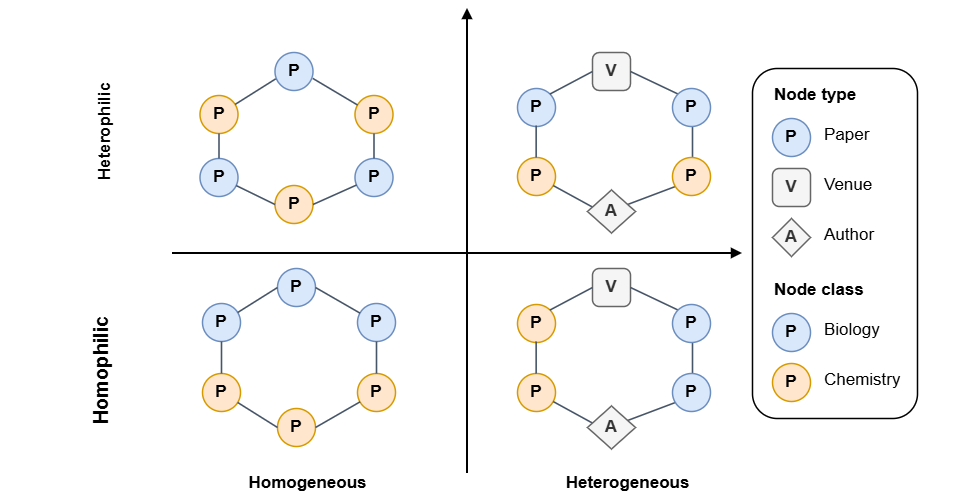

The diagram above was exported from draw.io. Its source (the exported page's mxGraphModel, read from the mxfile embedded in the PNG):
<mxGraphModel dx="2719" dy="1000" grid="1" gridSize="10" guides="1" tooltips="1" connect="1" arrows="1" fold="1" page="1" pageScale="1" pageWidth="1100" pageHeight="700" math="0" shadow="0">
  <root>
    <mxCell id="0" />
    <mxCell id="1" parent="0" />
    <mxCell id="xleft" parent="1" style="text;html=1;align=center;verticalAlign=middle;fontSize=17;fontStyle=1;fontColor=#000000;" value="Homogeneous" vertex="1">
      <mxGeometry height="30" width="250" x="90" y="610" as="geometry" />
    </mxCell>
    <mxCell id="xright" parent="1" style="text;html=1;align=center;verticalAlign=middle;fontSize=17;fontStyle=1;fontColor=#000000;" value="Heterogeneous" vertex="1">
      <mxGeometry height="30" width="250" x="410" y="610" as="geometry" />
    </mxCell>
    <mxCell id="ytop" parent="1" style="text;html=1;align=center;verticalAlign=middle;fontSize=17;fontStyle=1;fontColor=#000000;rotation=270;fontFamily=Helvetica;0,700;1,400&amp;display=swap&quot; rel=&quot;stylesheet&quot;&gt;;" value="Heterophilic" vertex="1">
      <mxGeometry height="107.5" width="205" x="-90" y="220" as="geometry" />
    </mxCell>
    <mxCell id="ybottom" parent="1" style="text;html=1;align=center;verticalAlign=middle;fontSize=20;fontStyle=1;fontColor=#000000;rotation=270;fontFamily=Helvetica;0,700;1,400&amp;display=swap&quot; rel=&quot;stylesheet&quot;&gt;;" value="Homophilic&amp;nbsp;" vertex="1">
      <mxGeometry height="200" width="195" x="-90" y="410" as="geometry" />
    </mxCell>
    <mxCell id="xaxis" edge="1" parent="1" style="endArrow=block;html=1;strokeWidth=2;fontColor=#000000;fontSize=17;">
      <mxGeometry relative="1" as="geometry">
        <mxPoint x="80" y="395" as="sourcePoint" />
        <mxPoint x="650" y="395" as="targetPoint" />
      </mxGeometry>
    </mxCell>
    <mxCell id="yaxis" edge="1" parent="1" style="endArrow=block;html=1;strokeWidth=2;fontColor=#000000;fontSize=17;">
      <mxGeometry relative="1" as="geometry">
        <mxPoint x="375" y="615" as="sourcePoint" />
        <mxPoint x="375" y="150" as="targetPoint" />
      </mxGeometry>
    </mxCell>
    <mxCell id="q3n1" parent="1" style="ellipse;whiteSpace=wrap;html=1;aspect=fixed;fillColor=#dae8fc;strokeColor=#6c8ebf;strokeWidth=1.5;fontSize=17;fontStyle=1;" value="P" vertex="1">
      <mxGeometry height="38" width="38" x="110" y="445" as="geometry" />
    </mxCell>
    <mxCell id="q3n2" parent="1" style="ellipse;whiteSpace=wrap;html=1;aspect=fixed;fillColor=#dae8fc;strokeColor=#6c8ebf;strokeWidth=1.5;fontSize=17;fontStyle=1;" value="P" vertex="1">
      <mxGeometry height="38" width="38" x="185" y="410" as="geometry" />
    </mxCell>
    <mxCell id="q3n3" parent="1" style="ellipse;whiteSpace=wrap;html=1;aspect=fixed;fillColor=#dae8fc;strokeColor=#6c8ebf;strokeWidth=1.5;fontSize=17;fontStyle=1;" value="P" vertex="1">
      <mxGeometry height="38" width="38" x="265" y="445" as="geometry" />
    </mxCell>
    <mxCell id="q3n4" parent="1" style="ellipse;whiteSpace=wrap;html=1;aspect=fixed;fillColor=#ffe6cc;strokeColor=#d79b00;strokeWidth=1.5;fontSize=17;fontStyle=1;" value="P" vertex="1">
      <mxGeometry height="38" width="38" x="110" y="515" as="geometry" />
    </mxCell>
    <mxCell id="q3n5" parent="1" style="ellipse;whiteSpace=wrap;html=1;aspect=fixed;fillColor=#ffe6cc;strokeColor=#d79b00;strokeWidth=1.5;fontSize=17;fontStyle=1;" value="P" vertex="1">
      <mxGeometry height="38" width="38" x="185" y="550" as="geometry" />
    </mxCell>
    <mxCell id="q3n6" parent="1" style="ellipse;whiteSpace=wrap;html=1;aspect=fixed;fillColor=#ffe6cc;strokeColor=#d79b00;strokeWidth=1.5;fontSize=17;fontStyle=1;" value="P" vertex="1">
      <mxGeometry height="38" width="38" x="265" y="515" as="geometry" />
    </mxCell>
    <mxCell id="q3e1" edge="1" parent="1" source="q3n1" style="endArrow=none;html=1;strokeWidth=1.6;strokeColor=#475569;fontColor=#000000;fontSize=17;entryX=0;entryY=0.5;entryDx=0;entryDy=0;" target="q3n2">
      <mxGeometry relative="1" as="geometry" />
    </mxCell>
    <mxCell id="q3e2" edge="1" parent="1" source="q3n2" style="endArrow=none;html=1;strokeWidth=1.6;strokeColor=#475569;fontColor=#000000;fontSize=17;exitX=1;exitY=0.5;exitDx=0;exitDy=0;" target="q3n3">
      <mxGeometry relative="1" as="geometry" />
    </mxCell>
    <mxCell id="q3e3" edge="1" parent="1" source="q3n4" style="endArrow=none;html=1;strokeWidth=1.6;strokeColor=#475569;fontColor=#000000;fontSize=17;entryX=0;entryY=0.5;entryDx=0;entryDy=0;" target="q3n5">
      <mxGeometry relative="1" as="geometry" />
    </mxCell>
    <mxCell id="q3e4" edge="1" parent="1" source="q3n5" style="endArrow=none;html=1;strokeWidth=1.6;strokeColor=#475569;fontColor=#000000;fontSize=17;exitX=1;exitY=0.5;exitDx=0;exitDy=0;" target="q3n6">
      <mxGeometry relative="1" as="geometry" />
    </mxCell>
    <mxCell id="q4n1" parent="1" style="ellipse;whiteSpace=wrap;html=1;aspect=fixed;fillColor=#ffe6cc;strokeColor=#d79b00;strokeWidth=1.5;fontSize=17;fontStyle=1;" value="P" vertex="1">
      <mxGeometry height="38" width="38" x="425" y="446" as="geometry" />
    </mxCell>
    <mxCell id="q4n2" parent="1" style="rounded=1;whiteSpace=wrap;html=1;arcSize=18;strokeWidth=1.5;fontSize=17;fontStyle=1;fillColor=#f5f5f5;strokeColor=#666666;fontColor=#333333;" value="V" vertex="1">
      <mxGeometry height="38" width="38" x="500" y="410" as="geometry" />
    </mxCell>
    <mxCell id="q4n4" parent="1" style="ellipse;whiteSpace=wrap;html=1;aspect=fixed;fillColor=#ffe6cc;strokeColor=#d79b00;strokeWidth=1.5;fontSize=17;fontStyle=1;" value="P" vertex="1">
      <mxGeometry height="38" width="38" x="425" y="515" as="geometry" />
    </mxCell>
    <mxCell id="q4e1" edge="1" parent="1" source="q4n1" style="endArrow=none;html=1;strokeWidth=1.6;strokeColor=#475569;fontColor=#000000;fontSize=17;exitX=1;exitY=0;exitDx=0;exitDy=0;entryX=0;entryY=0.5;entryDx=0;entryDy=0;" target="q4n2">
      <mxGeometry relative="1" as="geometry" />
    </mxCell>
    <mxCell id="q4e2" edge="1" parent="1" source="q4n2" style="endArrow=none;html=1;strokeWidth=1.6;strokeColor=#475569;fontColor=#000000;fontSize=17;entryX=0;entryY=0;entryDx=0;entryDy=0;exitX=1;exitY=0.5;exitDx=0;exitDy=0;" target="wOFZxMAdYKX8MrUaG2eR-10">
      <mxGeometry relative="1" as="geometry">
        <mxPoint x="540" y="425" as="sourcePoint" />
        <mxPoint x="595.8461538461543" y="443.1538461538462" as="targetPoint" />
      </mxGeometry>
    </mxCell>
    <mxCell id="q4e3" edge="1" parent="1" source="q4n4" style="endArrow=none;html=1;strokeWidth=1.6;strokeColor=#475569;fontColor=#000000;fontSize=17;entryX=0.115;entryY=0.404;entryDx=0;entryDy=0;entryPerimeter=0;" target="wOFZxMAdYKX8MrUaG2eR-23">
      <mxGeometry relative="1" as="geometry">
        <mxPoint x="500" y="569" as="targetPoint" />
      </mxGeometry>
    </mxCell>
    <mxCell id="q4e4" edge="1" parent="1" source="wOFZxMAdYKX8MrUaG2eR-23" style="endArrow=none;html=1;strokeWidth=1.6;strokeColor=#475569;fontColor=#000000;fontSize=17;exitX=0.829;exitY=0.34;exitDx=0;exitDy=0;exitPerimeter=0;">
      <mxGeometry relative="1" as="geometry">
        <mxPoint x="538" y="569" as="sourcePoint" />
        <mxPoint x="595.3200000000002" y="539.3199999999999" as="targetPoint" />
      </mxGeometry>
    </mxCell>
    <mxCell id="legend_box" parent="1" style="rounded=1;whiteSpace=wrap;html=1;strokeWidth=1.5;fontSize=17;" vertex="1">
      <mxGeometry height="350" width="165" x="660" y="210" as="geometry" />
    </mxCell>
    <mxCell id="node_type_hdr" parent="1" style="text;html=1;align=left;verticalAlign=middle;fontSize=17;fontStyle=1;fontColor=#000000;" value="Node type" vertex="1">
      <mxGeometry height="24" width="190" x="680" y="225" as="geometry" />
    </mxCell>
    <mxCell id="leg_p" parent="1" style="ellipse;whiteSpace=wrap;html=1;aspect=fixed;fillColor=#dae8fc;strokeColor=#6c8ebf;strokeWidth=1.5;fontSize=17;fontStyle=1;" value="P" vertex="1">
      <mxGeometry height="38" width="38" x="680" y="260" as="geometry" />
    </mxCell>
    <mxCell id="leg_p_txt" parent="1" style="text;html=1;align=left;verticalAlign=middle;fontSize=17;fontColor=#000000;" value="Paper" vertex="1">
      <mxGeometry height="26" width="110" x="730" y="264" as="geometry" />
    </mxCell>
    <mxCell id="leg_a" parent="1" style="rounded=1;whiteSpace=wrap;html=1;arcSize=18;fillColor=#f5f5f5;strokeColor=#666666;strokeWidth=1.5;fontSize=17;fontStyle=1;fontColor=#333333;" value="V" vertex="1">
      <mxGeometry height="38" width="38" x="680" y="310" as="geometry" />
    </mxCell>
    <mxCell id="leg_a_txt" parent="1" style="text;html=1;align=left;verticalAlign=middle;fontSize=17;fontColor=#000000;" value="Venue" vertex="1">
      <mxGeometry height="26" width="110" x="730" y="314" as="geometry" />
    </mxCell>
    <mxCell id="leg_v" parent="1" style="rhombus;whiteSpace=wrap;html=1;fillColor=#f5f5f5;strokeColor=#666666;strokeWidth=1.5;fontSize=17;fontStyle=1;fontColor=#333333;" value="A" vertex="1">
      <mxGeometry height="38" width="38" x="680" y="360" as="geometry" />
    </mxCell>
    <mxCell id="leg_v_txt" parent="1" style="text;html=1;align=left;verticalAlign=middle;fontSize=17;fontColor=#000000;" value="Author" vertex="1">
      <mxGeometry height="26" width="110" x="730" y="364" as="geometry" />
    </mxCell>
    <mxCell id="class_hdr" parent="1" style="text;html=1;align=left;verticalAlign=middle;fontSize=17;fontStyle=1;fontColor=#000000;" value="Node class" vertex="1">
      <mxGeometry height="24" width="190" x="680" y="420" as="geometry" />
    </mxCell>
    <mxCell id="leg_c1" parent="1" style="ellipse;whiteSpace=wrap;html=1;aspect=fixed;fillColor=#dae8fc;strokeColor=#6c8ebf;strokeWidth=1.5;fontSize=17;fontStyle=1;" value="P" vertex="1">
      <mxGeometry height="38" width="38" x="680" y="455" as="geometry" />
    </mxCell>
    <mxCell id="leg_c1_txt" parent="1" style="text;html=1;align=left;verticalAlign=middle;fontSize=17;fontColor=#000000;" value="Biology" vertex="1">
      <mxGeometry height="26" width="110" x="730" y="459" as="geometry" />
    </mxCell>
    <mxCell id="leg_c2" parent="1" style="ellipse;whiteSpace=wrap;html=1;aspect=fixed;fillColor=#ffe6cc;strokeColor=#d79b00;strokeWidth=1.5;fontSize=17;fontStyle=1;" value="P" vertex="1">
      <mxGeometry height="38" width="38" x="680" y="505" as="geometry" />
    </mxCell>
    <mxCell id="leg_c2_txt" parent="1" style="text;html=1;align=left;verticalAlign=middle;fontSize=17;fontColor=#000000;" value="Chemistry" vertex="1">
      <mxGeometry height="26" width="110" x="730" y="509" as="geometry" />
    </mxCell>
    <mxCell id="wOFZxMAdYKX8MrUaG2eR-5" edge="1" parent="1" source="q3n3" style="endArrow=none;html=1;strokeWidth=1.6;strokeColor=#475569;fontColor=#000000;fontSize=17;exitX=0.5;exitY=1;exitDx=0;exitDy=0;entryX=0.5;entryY=0;entryDx=0;entryDy=0;" target="q3n6">
      <mxGeometry relative="1" as="geometry">
        <mxPoint x="283.58000000000004" y="483" as="sourcePoint" />
        <mxPoint x="283.58000000000004" y="515" as="targetPoint" />
      </mxGeometry>
    </mxCell>
    <mxCell id="wOFZxMAdYKX8MrUaG2eR-6" edge="1" parent="1" source="q3n4" style="endArrow=none;html=1;strokeWidth=1.6;strokeColor=#475569;fontColor=#000000;fontSize=17;exitX=0.5;exitY=0;exitDx=0;exitDy=0;entryX=0.5;entryY=1;entryDx=0;entryDy=0;" target="q3n1">
      <mxGeometry relative="1" as="geometry">
        <mxPoint x="123.58000000000001" y="515" as="sourcePoint" />
        <mxPoint x="123.58000000000001" y="483" as="targetPoint" />
      </mxGeometry>
    </mxCell>
    <mxCell id="wOFZxMAdYKX8MrUaG2eR-7" edge="1" parent="1" style="endArrow=none;html=1;strokeWidth=1.6;strokeColor=#475569;fontColor=#000000;fontSize=17;">
      <mxGeometry relative="1" as="geometry">
        <mxPoint x="600" y="483" as="sourcePoint" />
        <mxPoint x="600" y="515" as="targetPoint" />
      </mxGeometry>
    </mxCell>
    <mxCell id="wOFZxMAdYKX8MrUaG2eR-8" edge="1" parent="1" style="endArrow=none;html=1;strokeWidth=1.6;strokeColor=#475569;fontColor=#000000;fontSize=17;">
      <mxGeometry relative="1" as="geometry">
        <mxPoint x="443.65999999999997" y="515" as="sourcePoint" />
        <mxPoint x="443.65999999999997" y="483" as="targetPoint" />
      </mxGeometry>
    </mxCell>
    <mxCell id="wOFZxMAdYKX8MrUaG2eR-9" parent="1" style="ellipse;whiteSpace=wrap;html=1;aspect=fixed;fillColor=#dae8fc;strokeColor=#6c8ebf;strokeWidth=1.5;fontSize=17;fontStyle=1;" value="P" vertex="1">
      <mxGeometry height="38" width="38" x="580" y="515" as="geometry" />
    </mxCell>
    <mxCell id="wOFZxMAdYKX8MrUaG2eR-10" parent="1" style="ellipse;whiteSpace=wrap;html=1;aspect=fixed;fillColor=#dae8fc;strokeColor=#6c8ebf;strokeWidth=1.5;fontSize=17;fontStyle=1;" value="P" vertex="1">
      <mxGeometry height="38" width="38" x="580" y="446" as="geometry" />
    </mxCell>
    <mxCell id="wOFZxMAdYKX8MrUaG2eR-11" parent="1" style="ellipse;whiteSpace=wrap;html=1;aspect=fixed;fillColor=#ffe6cc;strokeColor=#d79b00;strokeWidth=1.5;fontSize=17;fontStyle=1;" value="P" vertex="1">
      <mxGeometry height="38" width="38" x="107.5" y="237" as="geometry" />
    </mxCell>
    <mxCell id="wOFZxMAdYKX8MrUaG2eR-12" parent="1" style="ellipse;whiteSpace=wrap;html=1;aspect=fixed;fillColor=#dae8fc;strokeColor=#6c8ebf;strokeWidth=1.5;fontSize=17;fontStyle=1;" value="P" vertex="1">
      <mxGeometry height="38" width="38" x="182.5" y="194" as="geometry" />
    </mxCell>
    <mxCell id="wOFZxMAdYKX8MrUaG2eR-13" parent="1" style="ellipse;whiteSpace=wrap;html=1;aspect=fixed;fillColor=#ffe6cc;strokeColor=#d79b00;strokeWidth=1.5;fontSize=17;fontStyle=1;" value="P" vertex="1">
      <mxGeometry height="38" width="38" x="262.5" y="237" as="geometry" />
    </mxCell>
    <mxCell id="wOFZxMAdYKX8MrUaG2eR-14" parent="1" style="ellipse;whiteSpace=wrap;html=1;aspect=fixed;fillColor=#dae8fc;strokeColor=#6c8ebf;strokeWidth=1.5;fontSize=17;fontStyle=1;" value="P" vertex="1">
      <mxGeometry height="38" width="38" x="107.5" y="300" as="geometry" />
    </mxCell>
    <mxCell id="wOFZxMAdYKX8MrUaG2eR-15" parent="1" style="ellipse;whiteSpace=wrap;html=1;aspect=fixed;fillColor=#ffe6cc;strokeColor=#d79b00;strokeWidth=1.5;fontSize=17;fontStyle=1;" value="P" vertex="1">
      <mxGeometry height="38" width="38" x="182.5" y="327" as="geometry" />
    </mxCell>
    <mxCell id="wOFZxMAdYKX8MrUaG2eR-16" parent="1" style="ellipse;whiteSpace=wrap;html=1;aspect=fixed;fillColor=#dae8fc;strokeColor=#6c8ebf;strokeWidth=1.5;fontSize=17;fontStyle=1;" value="P" vertex="1">
      <mxGeometry height="38" width="38" x="262.5" y="300" as="geometry" />
    </mxCell>
    <mxCell id="wOFZxMAdYKX8MrUaG2eR-17" edge="1" parent="1" source="wOFZxMAdYKX8MrUaG2eR-11" style="endArrow=none;html=1;strokeWidth=1.6;strokeColor=#475569;fontColor=#000000;fontSize=17;entryX=0.02;entryY=0.693;entryDx=0;entryDy=0;entryPerimeter=0;" target="wOFZxMAdYKX8MrUaG2eR-12">
      <mxGeometry relative="1" as="geometry" />
    </mxCell>
    <mxCell id="wOFZxMAdYKX8MrUaG2eR-18" edge="1" parent="1" source="wOFZxMAdYKX8MrUaG2eR-12" style="endArrow=none;html=1;strokeWidth=1.6;strokeColor=#475569;fontColor=#000000;fontSize=17;exitX=0.994;exitY=0.681;exitDx=0;exitDy=0;exitPerimeter=0;" target="wOFZxMAdYKX8MrUaG2eR-13">
      <mxGeometry relative="1" as="geometry" />
    </mxCell>
    <mxCell id="wOFZxMAdYKX8MrUaG2eR-19" edge="1" parent="1" source="wOFZxMAdYKX8MrUaG2eR-14" style="endArrow=none;html=1;strokeWidth=1.6;strokeColor=#475569;fontColor=#000000;fontSize=17;entryX=0;entryY=0.5;entryDx=0;entryDy=0;" target="wOFZxMAdYKX8MrUaG2eR-15">
      <mxGeometry relative="1" as="geometry" />
    </mxCell>
    <mxCell id="wOFZxMAdYKX8MrUaG2eR-20" edge="1" parent="1" source="wOFZxMAdYKX8MrUaG2eR-15" style="endArrow=none;html=1;strokeWidth=1.6;strokeColor=#475569;fontColor=#000000;fontSize=17;exitX=1;exitY=0.5;exitDx=0;exitDy=0;" target="wOFZxMAdYKX8MrUaG2eR-16">
      <mxGeometry relative="1" as="geometry" />
    </mxCell>
    <mxCell id="wOFZxMAdYKX8MrUaG2eR-21" edge="1" parent="1" source="wOFZxMAdYKX8MrUaG2eR-13" style="endArrow=none;html=1;strokeWidth=1.6;strokeColor=#475569;fontColor=#000000;fontSize=17;exitX=0.5;exitY=1;exitDx=0;exitDy=0;entryX=0.5;entryY=0;entryDx=0;entryDy=0;" target="wOFZxMAdYKX8MrUaG2eR-16">
      <mxGeometry relative="1" as="geometry">
        <mxPoint x="281.08000000000004" y="260" as="sourcePoint" />
        <mxPoint x="281.08000000000004" y="292" as="targetPoint" />
      </mxGeometry>
    </mxCell>
    <mxCell id="wOFZxMAdYKX8MrUaG2eR-22" edge="1" parent="1" source="wOFZxMAdYKX8MrUaG2eR-14" style="endArrow=none;html=1;strokeWidth=1.6;strokeColor=#475569;fontColor=#000000;fontSize=17;exitX=0.5;exitY=0;exitDx=0;exitDy=0;entryX=0.5;entryY=1;entryDx=0;entryDy=0;" target="wOFZxMAdYKX8MrUaG2eR-11">
      <mxGeometry relative="1" as="geometry">
        <mxPoint x="121.08000000000001" y="292" as="sourcePoint" />
        <mxPoint x="121.08000000000001" y="260" as="targetPoint" />
      </mxGeometry>
    </mxCell>
    <mxCell id="wOFZxMAdYKX8MrUaG2eR-23" parent="1" style="rhombus;whiteSpace=wrap;html=1;strokeWidth=1.5;fontSize=17;fontStyle=1;fillColor=#f5f5f5;strokeColor=#666666;fontColor=#333333;" value="A" vertex="1">
      <mxGeometry height="43" width="48" x="495" y="547.5" as="geometry" />
    </mxCell>
    <mxCell id="wOFZxMAdYKX8MrUaG2eR-24" parent="1" style="ellipse;whiteSpace=wrap;html=1;aspect=fixed;fillColor=#dae8fc;strokeColor=#6c8ebf;strokeWidth=1.5;fontSize=17;fontStyle=1;" value="P" vertex="1">
      <mxGeometry height="38" width="38" x="425" y="230" as="geometry" />
    </mxCell>
    <mxCell id="wOFZxMAdYKX8MrUaG2eR-25" parent="1" style="rounded=1;whiteSpace=wrap;html=1;arcSize=18;strokeWidth=1.5;fontSize=17;fontStyle=1;fillColor=#f5f5f5;strokeColor=#666666;fontColor=#333333;" value="V" vertex="1">
      <mxGeometry height="38" width="38" x="500" y="194" as="geometry" />
    </mxCell>
    <mxCell id="wOFZxMAdYKX8MrUaG2eR-26" parent="1" style="ellipse;whiteSpace=wrap;html=1;aspect=fixed;fillColor=#ffe6cc;strokeColor=#d79b00;strokeWidth=1.5;fontSize=17;fontStyle=1;" value="P" vertex="1">
      <mxGeometry height="38" width="38" x="425" y="299" as="geometry" />
    </mxCell>
    <mxCell id="wOFZxMAdYKX8MrUaG2eR-27" edge="1" parent="1" source="wOFZxMAdYKX8MrUaG2eR-24" style="endArrow=none;html=1;strokeWidth=1.6;strokeColor=#475569;fontColor=#000000;fontSize=17;exitX=1;exitY=0;exitDx=0;exitDy=0;entryX=0;entryY=0.5;entryDx=0;entryDy=0;" target="wOFZxMAdYKX8MrUaG2eR-25">
      <mxGeometry relative="1" as="geometry" />
    </mxCell>
    <mxCell id="wOFZxMAdYKX8MrUaG2eR-28" edge="1" parent="1" source="wOFZxMAdYKX8MrUaG2eR-25" style="endArrow=none;html=1;strokeWidth=1.6;strokeColor=#475569;fontColor=#000000;fontSize=17;entryX=0;entryY=0;entryDx=0;entryDy=0;exitX=1;exitY=0.5;exitDx=0;exitDy=0;" target="wOFZxMAdYKX8MrUaG2eR-34">
      <mxGeometry relative="1" as="geometry">
        <mxPoint x="540" y="209" as="sourcePoint" />
        <mxPoint x="595.8461538461543" y="227.1538461538462" as="targetPoint" />
      </mxGeometry>
    </mxCell>
    <mxCell id="wOFZxMAdYKX8MrUaG2eR-29" edge="1" parent="1" source="wOFZxMAdYKX8MrUaG2eR-26" style="endArrow=none;html=1;strokeWidth=1.6;strokeColor=#475569;fontColor=#000000;fontSize=17;entryX=0.115;entryY=0.404;entryDx=0;entryDy=0;entryPerimeter=0;" target="wOFZxMAdYKX8MrUaG2eR-35">
      <mxGeometry relative="1" as="geometry">
        <mxPoint x="500" y="353" as="targetPoint" />
      </mxGeometry>
    </mxCell>
    <mxCell id="wOFZxMAdYKX8MrUaG2eR-30" edge="1" parent="1" source="wOFZxMAdYKX8MrUaG2eR-35" style="endArrow=none;html=1;strokeWidth=1.6;strokeColor=#475569;fontColor=#000000;fontSize=17;exitX=0.829;exitY=0.34;exitDx=0;exitDy=0;exitPerimeter=0;">
      <mxGeometry relative="1" as="geometry">
        <mxPoint x="538" y="353" as="sourcePoint" />
        <mxPoint x="595.3200000000002" y="323.31999999999994" as="targetPoint" />
      </mxGeometry>
    </mxCell>
    <mxCell id="wOFZxMAdYKX8MrUaG2eR-31" edge="1" parent="1" style="endArrow=none;html=1;strokeWidth=1.6;strokeColor=#475569;fontColor=#000000;fontSize=17;">
      <mxGeometry relative="1" as="geometry">
        <mxPoint x="600" y="267" as="sourcePoint" />
        <mxPoint x="600" y="299" as="targetPoint" />
      </mxGeometry>
    </mxCell>
    <mxCell id="wOFZxMAdYKX8MrUaG2eR-32" edge="1" parent="1" style="endArrow=none;html=1;strokeWidth=1.6;strokeColor=#475569;fontColor=#000000;fontSize=17;">
      <mxGeometry relative="1" as="geometry">
        <mxPoint x="443.65999999999997" y="299" as="sourcePoint" />
        <mxPoint x="443.65999999999997" y="267" as="targetPoint" />
      </mxGeometry>
    </mxCell>
    <mxCell id="wOFZxMAdYKX8MrUaG2eR-33" parent="1" style="ellipse;whiteSpace=wrap;html=1;aspect=fixed;fillColor=#ffe6cc;strokeColor=#d79b00;strokeWidth=1.5;fontSize=17;fontStyle=1;" value="P" vertex="1">
      <mxGeometry height="38" width="38" x="580" y="299" as="geometry" />
    </mxCell>
    <mxCell id="wOFZxMAdYKX8MrUaG2eR-34" parent="1" style="ellipse;whiteSpace=wrap;html=1;aspect=fixed;fillColor=#dae8fc;strokeColor=#6c8ebf;strokeWidth=1.5;fontSize=17;fontStyle=1;" value="P" vertex="1">
      <mxGeometry height="38" width="38" x="580" y="230" as="geometry" />
    </mxCell>
    <mxCell id="wOFZxMAdYKX8MrUaG2eR-35" parent="1" style="rhombus;whiteSpace=wrap;html=1;strokeWidth=1.5;fontSize=17;fontStyle=1;fillColor=#f5f5f5;strokeColor=#666666;fontColor=#333333;" value="A" vertex="1">
      <mxGeometry height="43" width="48" x="495" y="331.5" as="geometry" />
    </mxCell>
  </root>
</mxGraphModel>